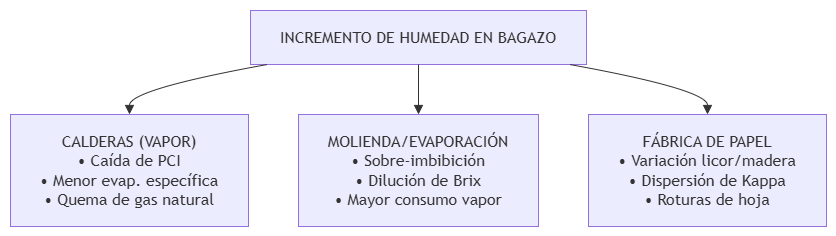

The diagram above was exported from draw.io. Its source (the exported page's mxGraphModel, read from the mxfile embedded in the PNG):
<mxGraphModel dx="2225" dy="825" grid="1" gridSize="10" guides="1" tooltips="1" connect="1" arrows="1" fold="1" page="1" pageScale="1" pageWidth="827" pageHeight="1169" math="0" shadow="0">
  <root>
    <mxCell id="0" />
    <mxCell id="1" parent="0" />
    <UserObject label="" mermaidData="{&#10;  &quot;data&quot;: &quot;graph TD\n    H[\&quot;INCREMENTO DE HUMEDAD EN BAGAZO\&quot;]\n    C[\&quot;CALDERAS (VAPOR)&lt;br&gt;• Caída de PCI&lt;br&gt;• Menor evap. específica&lt;br&gt;• Quema de gas natural\&quot;]\n    M[\&quot;MOLIENDA/EVAPORACIÓN&lt;br&gt;• Sobre-imbibición&lt;br&gt;• Dilución de Brix&lt;br&gt;• Mayor consumo vapor\&quot;]\n    P[\&quot;FÁBRICA DE PAPEL&lt;br&gt;• Variación licor/madera&lt;br&gt;• Dispersión de Kappa&lt;br&gt;• Roturas de hoja\&quot;]\n\n    H --&gt; C\n    H --&gt; M\n    H --&gt; P&quot;,&#10;  &quot;config&quot;: null&#10;}" id="_f1kJkdWhIqINZZAn05Y-1">
      <mxCell connectable="0" parent="1" style="group;transparentBounds=1;editIcon=1;lockedGroup=0;groupPadding=10;" vertex="1">
        <mxGeometry as="geometry" />
      </mxCell>
    </UserObject>
    <UserObject label="INCREMENTO DE HUMEDAD EN BAGAZO" mermaidId="n:H" mermaidBaseStyle="html=1;whiteSpace=wrap;strokeWidth=1;fillColor=light-dark(#ECECFF,#1f2020);strokeColor=light-dark(#9370DB,#cccccc);fontColor=light-dark(#333333,#cccccc);fontFamily=Trebuchet MS,Verdana,Arial,sans-serif;fontSize=16;" mermaidBaseValue="INCREMENTO DE HUMEDAD EN BAGAZO" id="_f1kJkdWhIqINZZAn05Y-2">
      <mxCell parent="_f1kJkdWhIqINZZAn05Y-1" style="html=1;whiteSpace=wrap;strokeWidth=1;fillColor=light-dark(#ECECFF,#1f2020);strokeColor=light-dark(#9370DB,#cccccc);fontColor=light-dark(#333333,#cccccc);fontFamily=Trebuchet MS,Verdana,Arial,sans-serif;fontSize=16;" vertex="1">
        <mxGeometry height="54" width="336" x="50" y="60" as="geometry" />
      </mxCell>
    </UserObject>
    <UserObject label="CALDERAS (VAPOR)&#10;• Caída de PCI&#10;• Menor evap. específica&#10;• Quema de gas natural" mermaidId="n:C" mermaidBaseStyle="html=1;whiteSpace=wrap;strokeWidth=1;fillColor=light-dark(#ECECFF,#1f2020);strokeColor=light-dark(#9370DB,#cccccc);fontColor=light-dark(#333333,#cccccc);fontFamily=Trebuchet MS,Verdana,Arial,sans-serif;fontSize=16;" mermaidBaseValue="CALDERAS (VAPOR)&#10;• Caída de PCI&#10;• Menor evap. específica&#10;• Quema de gas natural" id="_f1kJkdWhIqINZZAn05Y-3">
      <mxCell parent="_f1kJkdWhIqINZZAn05Y-1" style="html=1;whiteSpace=wrap;strokeWidth=1;fillColor=light-dark(#ECECFF,#1f2020);strokeColor=light-dark(#9370DB,#cccccc);fontColor=light-dark(#333333,#cccccc);fontFamily=Trebuchet MS,Verdana,Arial,sans-serif;fontSize=16;" vertex="1">
        <mxGeometry height="112" width="238" x="-190" y="164" as="geometry" />
      </mxCell>
    </UserObject>
    <UserObject label="MOLIENDA/EVAPORACIÓN&#10;• Sobre-imbibición&#10;• Dilución de Brix&#10;• Mayor consumo vapor" mermaidId="n:M" mermaidBaseStyle="html=1;whiteSpace=wrap;strokeWidth=1;fillColor=light-dark(#ECECFF,#1f2020);strokeColor=light-dark(#9370DB,#cccccc);fontColor=light-dark(#333333,#cccccc);fontFamily=Trebuchet MS,Verdana,Arial,sans-serif;fontSize=16;" mermaidBaseValue="MOLIENDA/EVAPORACIÓN&#10;• Sobre-imbibición&#10;• Dilución de Brix&#10;• Mayor consumo vapor" id="_f1kJkdWhIqINZZAn05Y-4">
      <mxCell parent="_f1kJkdWhIqINZZAn05Y-1" style="html=1;whiteSpace=wrap;strokeWidth=1;fillColor=light-dark(#ECECFF,#1f2020);strokeColor=light-dark(#9370DB,#cccccc);fontColor=light-dark(#333333,#cccccc);fontFamily=Trebuchet MS,Verdana,Arial,sans-serif;fontSize=16;" vertex="1">
        <mxGeometry height="112" width="240" x="98" y="164" as="geometry" />
      </mxCell>
    </UserObject>
    <UserObject label="FÁBRICA DE PAPEL&#10;• Variación licor/madera&#10;• Dispersión de Kappa&#10;• Roturas de hoja" mermaidId="n:P" mermaidBaseStyle="html=1;whiteSpace=wrap;strokeWidth=1;fillColor=light-dark(#ECECFF,#1f2020);strokeColor=light-dark(#9370DB,#cccccc);fontColor=light-dark(#333333,#cccccc);fontFamily=Trebuchet MS,Verdana,Arial,sans-serif;fontSize=16;" mermaidBaseValue="FÁBRICA DE PAPEL&#10;• Variación licor/madera&#10;• Dispersión de Kappa&#10;• Roturas de hoja" id="_f1kJkdWhIqINZZAn05Y-5">
      <mxCell parent="_f1kJkdWhIqINZZAn05Y-1" style="html=1;whiteSpace=wrap;strokeWidth=1;fillColor=light-dark(#ECECFF,#1f2020);strokeColor=light-dark(#9370DB,#cccccc);fontColor=light-dark(#333333,#cccccc);fontFamily=Trebuchet MS,Verdana,Arial,sans-serif;fontSize=16;" vertex="1">
        <mxGeometry height="112" width="238" x="388" y="164" as="geometry" />
      </mxCell>
    </UserObject>
    <UserObject label="" mermaidId="e:H-&gt;C#0" mermaidBaseStyle="curved=1;startArrow=none;endArrow=block;endSize=7;strokeColor=light-dark(#333333,#cccccc);exitX=0.05;exitY=1;entryX=0.5;entryY=0;" mermaidBaseValue="" id="_f1kJkdWhIqINZZAn05Y-6">
      <mxCell edge="1" parent="_f1kJkdWhIqINZZAn05Y-1" source="_f1kJkdWhIqINZZAn05Y-2" style="curved=1;startArrow=none;endArrow=block;endSize=7;strokeColor=light-dark(#333333,#cccccc);exitX=0.05;exitY=1;entryX=0.5;entryY=0;rounded=0;" target="_f1kJkdWhIqINZZAn05Y-3">
        <mxGeometry relative="1" as="geometry">
          <Array as="points">
            <mxPoint x="-71" y="139" />
          </Array>
        </mxGeometry>
      </mxCell>
    </UserObject>
    <UserObject label="" mermaidId="e:H-&gt;M#0" mermaidBaseStyle="curved=1;startArrow=none;endArrow=block;endSize=7;strokeColor=light-dark(#333333,#cccccc);exitX=0.5;exitY=1;entryX=0.5;entryY=0;" mermaidBaseValue="" id="_f1kJkdWhIqINZZAn05Y-7">
      <mxCell edge="1" parent="_f1kJkdWhIqINZZAn05Y-1" source="_f1kJkdWhIqINZZAn05Y-2" style="curved=1;startArrow=none;endArrow=block;endSize=7;strokeColor=light-dark(#333333,#cccccc);exitX=0.5;exitY=1;entryX=0.5;entryY=0;rounded=0;" target="_f1kJkdWhIqINZZAn05Y-4">
        <mxGeometry relative="1" as="geometry">
          <Array as="points" />
        </mxGeometry>
      </mxCell>
    </UserObject>
    <UserObject label="" mermaidId="e:H-&gt;P#0" mermaidBaseStyle="curved=1;startArrow=none;endArrow=block;endSize=7;strokeColor=light-dark(#333333,#cccccc);exitX=0.95;exitY=1;entryX=0.5;entryY=0;" mermaidBaseValue="" id="_f1kJkdWhIqINZZAn05Y-8">
      <mxCell edge="1" parent="_f1kJkdWhIqINZZAn05Y-1" source="_f1kJkdWhIqINZZAn05Y-2" style="curved=1;startArrow=none;endArrow=block;endSize=7;strokeColor=light-dark(#333333,#cccccc);exitX=0.95;exitY=1;entryX=0.5;entryY=0;rounded=0;" target="_f1kJkdWhIqINZZAn05Y-5">
        <mxGeometry relative="1" as="geometry">
          <Array as="points">
            <mxPoint x="507" y="139" />
          </Array>
        </mxGeometry>
      </mxCell>
    </UserObject>
  </root>
</mxGraphModel>